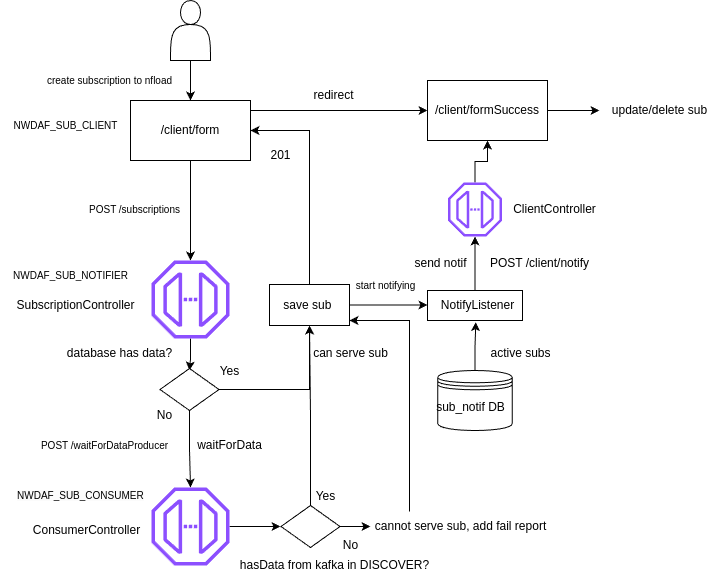

The diagram above was exported from draw.io. Its source (the exported page's mxGraphModel, read from the mxfile embedded in the PNG):
<mxGraphModel dx="1067" dy="625" grid="1" gridSize="10" guides="1" tooltips="1" connect="1" arrows="1" fold="1" page="1" pageScale="1" pageWidth="827" pageHeight="1169" math="0" shadow="0">
  <root>
    <mxCell id="0" />
    <mxCell id="1" parent="0" />
    <mxCell id="AgIOkJmrldkxlpG4wOJu-89" value="" style="rounded=0;whiteSpace=wrap;html=1;" vertex="1" parent="1">
      <mxGeometry x="478" y="360" width="95" height="30" as="geometry" />
    </mxCell>
    <mxCell id="AgIOkJmrldkxlpG4wOJu-88" value="NotifyListener" style="text;html=1;align=center;verticalAlign=middle;resizable=0;points=[];autosize=1;strokeColor=none;fillColor=none;" vertex="1" parent="1">
      <mxGeometry x="478" y="359.5" width="100" height="30" as="geometry" />
    </mxCell>
    <mxCell id="AgIOkJmrldkxlpG4wOJu-118" style="edgeStyle=orthogonalEdgeStyle;rounded=0;orthogonalLoop=1;jettySize=auto;html=1;" edge="1" parent="1" source="AgIOkJmrldkxlpG4wOJu-89" target="AgIOkJmrldkxlpG4wOJu-93">
      <mxGeometry relative="1" as="geometry" />
    </mxCell>
    <mxCell id="AgIOkJmrldkxlpG4wOJu-5" style="edgeStyle=orthogonalEdgeStyle;rounded=0;orthogonalLoop=1;jettySize=auto;html=1;entryX=0.5;entryY=0;entryDx=0;entryDy=0;" edge="1" parent="1" source="AgIOkJmrldkxlpG4wOJu-1" target="AgIOkJmrldkxlpG4wOJu-2">
      <mxGeometry relative="1" as="geometry" />
    </mxCell>
    <mxCell id="AgIOkJmrldkxlpG4wOJu-1" value="" style="shape=actor;whiteSpace=wrap;html=1;" vertex="1" parent="1">
      <mxGeometry x="221" y="70" width="40" height="60" as="geometry" />
    </mxCell>
    <mxCell id="AgIOkJmrldkxlpG4wOJu-7" style="edgeStyle=orthogonalEdgeStyle;rounded=0;orthogonalLoop=1;jettySize=auto;html=1;" edge="1" parent="1" source="AgIOkJmrldkxlpG4wOJu-2" target="AgIOkJmrldkxlpG4wOJu-3">
      <mxGeometry relative="1" as="geometry" />
    </mxCell>
    <mxCell id="AgIOkJmrldkxlpG4wOJu-107" style="edgeStyle=orthogonalEdgeStyle;rounded=0;orthogonalLoop=1;jettySize=auto;html=1;entryX=0;entryY=0.5;entryDx=0;entryDy=0;" edge="1" parent="1" source="AgIOkJmrldkxlpG4wOJu-2" target="AgIOkJmrldkxlpG4wOJu-91">
      <mxGeometry relative="1" as="geometry">
        <Array as="points">
          <mxPoint x="467" y="180" />
        </Array>
      </mxGeometry>
    </mxCell>
    <mxCell id="AgIOkJmrldkxlpG4wOJu-2" value="&lt;div&gt;&lt;span style=&quot;background-color: initial;&quot;&gt;/client/form&lt;/span&gt;&lt;br&gt;&lt;/div&gt;" style="rounded=0;whiteSpace=wrap;html=1;" vertex="1" parent="1">
      <mxGeometry x="181" y="170" width="120" height="60" as="geometry" />
    </mxCell>
    <mxCell id="AgIOkJmrldkxlpG4wOJu-54" style="edgeStyle=orthogonalEdgeStyle;rounded=0;orthogonalLoop=1;jettySize=auto;html=1;" edge="1" parent="1" source="AgIOkJmrldkxlpG4wOJu-3">
      <mxGeometry relative="1" as="geometry">
        <mxPoint x="240" y="439.9999999999999" as="targetPoint" />
      </mxGeometry>
    </mxCell>
    <mxCell id="AgIOkJmrldkxlpG4wOJu-3" value="" style="sketch=0;outlineConnect=0;fontColor=#232F3E;gradientColor=none;fillColor=#8C4FFF;strokeColor=none;dashed=0;verticalLabelPosition=bottom;verticalAlign=top;align=center;html=1;fontSize=12;fontStyle=0;aspect=fixed;pointerEvents=1;shape=mxgraph.aws4.endpoint;" vertex="1" parent="1">
      <mxGeometry x="202" y="330" width="78" height="78" as="geometry" />
    </mxCell>
    <mxCell id="AgIOkJmrldkxlpG4wOJu-4" value="&lt;font style=&quot;font-size: 10px;&quot;&gt;NWDAF_SUB_CLIENT&lt;/font&gt;" style="text;html=1;align=center;verticalAlign=middle;resizable=0;points=[];autosize=1;strokeColor=none;fillColor=none;" vertex="1" parent="1">
      <mxGeometry x="51" y="180" width="130" height="30" as="geometry" />
    </mxCell>
    <mxCell id="AgIOkJmrldkxlpG4wOJu-6" value="&lt;font style=&quot;font-size: 10px;&quot;&gt;create subscription to nfload&lt;/font&gt;" style="text;html=1;align=center;verticalAlign=middle;resizable=0;points=[];autosize=1;strokeColor=none;fillColor=none;" vertex="1" parent="1">
      <mxGeometry x="85" y="135" width="150" height="30" as="geometry" />
    </mxCell>
    <mxCell id="AgIOkJmrldkxlpG4wOJu-9" value="&lt;font style=&quot;font-size: 10px;&quot;&gt;POST /subscriptions&lt;/font&gt;" style="text;html=1;align=center;verticalAlign=middle;resizable=0;points=[];autosize=1;strokeColor=none;fillColor=none;" vertex="1" parent="1">
      <mxGeometry x="130" y="264" width="110" height="30" as="geometry" />
    </mxCell>
    <mxCell id="AgIOkJmrldkxlpG4wOJu-10" value="&lt;span style=&quot;font-size: 10px;&quot;&gt;NWDAF_SUB_NOTIFIER&lt;/span&gt;" style="text;html=1;align=center;verticalAlign=middle;resizable=0;points=[];autosize=1;strokeColor=none;fillColor=none;" vertex="1" parent="1">
      <mxGeometry x="51" y="329.5" width="140" height="30" as="geometry" />
    </mxCell>
    <mxCell id="AgIOkJmrldkxlpG4wOJu-12" value="waitForData" style="text;html=1;align=center;verticalAlign=middle;resizable=0;points=[];autosize=1;strokeColor=none;fillColor=none;" vertex="1" parent="1">
      <mxGeometry x="235" y="500" width="90" height="30" as="geometry" />
    </mxCell>
    <mxCell id="AgIOkJmrldkxlpG4wOJu-70" style="edgeStyle=orthogonalEdgeStyle;rounded=0;orthogonalLoop=1;jettySize=auto;html=1;" edge="1" parent="1" source="AgIOkJmrldkxlpG4wOJu-13">
      <mxGeometry relative="1" as="geometry">
        <mxPoint x="331" y="596" as="targetPoint" />
      </mxGeometry>
    </mxCell>
    <mxCell id="AgIOkJmrldkxlpG4wOJu-13" value="" style="sketch=0;outlineConnect=0;fontColor=#232F3E;gradientColor=none;fillColor=#8C4FFF;strokeColor=none;dashed=0;verticalLabelPosition=bottom;verticalAlign=top;align=center;html=1;fontSize=12;fontStyle=0;aspect=fixed;pointerEvents=1;shape=mxgraph.aws4.endpoint;" vertex="1" parent="1">
      <mxGeometry x="202" y="557" width="78" height="78" as="geometry" />
    </mxCell>
    <mxCell id="AgIOkJmrldkxlpG4wOJu-14" value="&lt;span style=&quot;color: rgb(0, 0, 0); font-family: Helvetica; font-size: 10px; font-style: normal; font-variant-ligatures: normal; font-variant-caps: normal; font-weight: 400; letter-spacing: normal; orphans: 2; text-align: center; text-indent: 0px; text-transform: none; widows: 2; word-spacing: 0px; -webkit-text-stroke-width: 0px; white-space: nowrap; background-color: rgb(251, 251, 251); text-decoration-thickness: initial; text-decoration-style: initial; text-decoration-color: initial; display: inline !important; float: none;&quot;&gt;NWDAF_SUB_CONSUMER&lt;/span&gt;" style="text;whiteSpace=wrap;html=1;" vertex="1" parent="1">
      <mxGeometry x="66" y="551" width="150" height="40" as="geometry" />
    </mxCell>
    <mxCell id="AgIOkJmrldkxlpG4wOJu-16" value="&lt;font style=&quot;font-size: 10px;&quot;&gt;POST /waitForDataProducer&lt;/font&gt;" style="text;html=1;align=center;verticalAlign=middle;resizable=0;points=[];autosize=1;strokeColor=none;fillColor=none;" vertex="1" parent="1">
      <mxGeometry x="80" y="500" width="150" height="30" as="geometry" />
    </mxCell>
    <mxCell id="AgIOkJmrldkxlpG4wOJu-57" value="" style="edgeStyle=orthogonalEdgeStyle;rounded=0;orthogonalLoop=1;jettySize=auto;html=1;" edge="1" parent="1" source="AgIOkJmrldkxlpG4wOJu-55" target="AgIOkJmrldkxlpG4wOJu-13">
      <mxGeometry relative="1" as="geometry" />
    </mxCell>
    <mxCell id="AgIOkJmrldkxlpG4wOJu-62" style="edgeStyle=orthogonalEdgeStyle;rounded=0;orthogonalLoop=1;jettySize=auto;html=1;entryX=0.5;entryY=1;entryDx=0;entryDy=0;" edge="1" parent="1" source="AgIOkJmrldkxlpG4wOJu-55" target="AgIOkJmrldkxlpG4wOJu-64">
      <mxGeometry relative="1" as="geometry">
        <mxPoint x="340" y="389.9999999999999" as="targetPoint" />
      </mxGeometry>
    </mxCell>
    <mxCell id="AgIOkJmrldkxlpG4wOJu-55" value="" style="rhombus;whiteSpace=wrap;html=1;" vertex="1" parent="1">
      <mxGeometry x="210.5" y="438" width="59" height="42" as="geometry" />
    </mxCell>
    <mxCell id="AgIOkJmrldkxlpG4wOJu-56" value="database has data?" style="text;html=1;align=center;verticalAlign=middle;resizable=0;points=[];autosize=1;strokeColor=none;fillColor=none;" vertex="1" parent="1">
      <mxGeometry x="105" y="408" width="130" height="30" as="geometry" />
    </mxCell>
    <mxCell id="AgIOkJmrldkxlpG4wOJu-58" value="No" style="text;html=1;align=center;verticalAlign=middle;resizable=0;points=[];autosize=1;strokeColor=none;fillColor=none;" vertex="1" parent="1">
      <mxGeometry x="195" y="470" width="40" height="30" as="geometry" />
    </mxCell>
    <mxCell id="AgIOkJmrldkxlpG4wOJu-59" value="Yes" style="text;html=1;align=center;verticalAlign=middle;resizable=0;points=[];autosize=1;strokeColor=none;fillColor=none;" vertex="1" parent="1">
      <mxGeometry x="260" y="426" width="40" height="30" as="geometry" />
    </mxCell>
    <mxCell id="AgIOkJmrldkxlpG4wOJu-63" value="can serve sub" style="text;html=1;align=center;verticalAlign=middle;resizable=0;points=[];autosize=1;strokeColor=none;fillColor=none;" vertex="1" parent="1">
      <mxGeometry x="351" y="408" width="100" height="30" as="geometry" />
    </mxCell>
    <mxCell id="AgIOkJmrldkxlpG4wOJu-68" style="edgeStyle=orthogonalEdgeStyle;rounded=0;orthogonalLoop=1;jettySize=auto;html=1;entryX=1;entryY=0.5;entryDx=0;entryDy=0;" edge="1" parent="1" source="AgIOkJmrldkxlpG4wOJu-64" target="AgIOkJmrldkxlpG4wOJu-2">
      <mxGeometry relative="1" as="geometry">
        <Array as="points">
          <mxPoint x="360" y="200" />
        </Array>
      </mxGeometry>
    </mxCell>
    <mxCell id="AgIOkJmrldkxlpG4wOJu-121" style="edgeStyle=orthogonalEdgeStyle;rounded=0;orthogonalLoop=1;jettySize=auto;html=1;" edge="1" parent="1" source="AgIOkJmrldkxlpG4wOJu-64" target="AgIOkJmrldkxlpG4wOJu-88">
      <mxGeometry relative="1" as="geometry" />
    </mxCell>
    <mxCell id="AgIOkJmrldkxlpG4wOJu-64" value="save sub&amp;nbsp;" style="rounded=0;whiteSpace=wrap;html=1;" vertex="1" parent="1">
      <mxGeometry x="320" y="354" width="80" height="41" as="geometry" />
    </mxCell>
    <mxCell id="AgIOkJmrldkxlpG4wOJu-69" value="201" style="text;html=1;align=center;verticalAlign=middle;resizable=0;points=[];autosize=1;strokeColor=none;fillColor=none;" vertex="1" parent="1">
      <mxGeometry x="311" y="210" width="40" height="30" as="geometry" />
    </mxCell>
    <mxCell id="AgIOkJmrldkxlpG4wOJu-74" style="edgeStyle=orthogonalEdgeStyle;rounded=0;orthogonalLoop=1;jettySize=auto;html=1;entryX=0.5;entryY=1;entryDx=0;entryDy=0;" edge="1" parent="1" source="AgIOkJmrldkxlpG4wOJu-71" target="AgIOkJmrldkxlpG4wOJu-64">
      <mxGeometry relative="1" as="geometry">
        <mxPoint x="359.99999999999955" y="459.9999999999999" as="targetPoint" />
      </mxGeometry>
    </mxCell>
    <mxCell id="AgIOkJmrldkxlpG4wOJu-77" style="edgeStyle=orthogonalEdgeStyle;rounded=0;orthogonalLoop=1;jettySize=auto;html=1;" edge="1" parent="1" source="AgIOkJmrldkxlpG4wOJu-71">
      <mxGeometry relative="1" as="geometry">
        <mxPoint x="421" y="595.9999999999998" as="targetPoint" />
      </mxGeometry>
    </mxCell>
    <mxCell id="AgIOkJmrldkxlpG4wOJu-71" value="" style="rhombus;whiteSpace=wrap;html=1;" vertex="1" parent="1">
      <mxGeometry x="331.5" y="575" width="59" height="42" as="geometry" />
    </mxCell>
    <mxCell id="AgIOkJmrldkxlpG4wOJu-72" value="hasData from kafka in DISCOVER?" style="text;html=1;align=center;verticalAlign=middle;resizable=0;points=[];autosize=1;strokeColor=none;fillColor=none;" vertex="1" parent="1">
      <mxGeometry x="280" y="620" width="210" height="30" as="geometry" />
    </mxCell>
    <mxCell id="AgIOkJmrldkxlpG4wOJu-73" value="Yes" style="text;html=1;align=center;verticalAlign=middle;resizable=0;points=[];autosize=1;strokeColor=none;fillColor=none;" vertex="1" parent="1">
      <mxGeometry x="356" y="551" width="40" height="30" as="geometry" />
    </mxCell>
    <mxCell id="AgIOkJmrldkxlpG4wOJu-76" value="No" style="text;html=1;align=center;verticalAlign=middle;resizable=0;points=[];autosize=1;strokeColor=none;fillColor=none;" vertex="1" parent="1">
      <mxGeometry x="381" y="600" width="40" height="30" as="geometry" />
    </mxCell>
    <mxCell id="AgIOkJmrldkxlpG4wOJu-79" style="edgeStyle=orthogonalEdgeStyle;rounded=0;orthogonalLoop=1;jettySize=auto;html=1;" edge="1" parent="1" source="AgIOkJmrldkxlpG4wOJu-78">
      <mxGeometry relative="1" as="geometry">
        <mxPoint x="400" y="390" as="targetPoint" />
        <Array as="points">
          <mxPoint x="460" y="390" />
          <mxPoint x="400" y="390" />
        </Array>
      </mxGeometry>
    </mxCell>
    <mxCell id="AgIOkJmrldkxlpG4wOJu-78" value="cannot serve sub, add fail report" style="text;html=1;align=center;verticalAlign=middle;resizable=0;points=[];autosize=1;strokeColor=none;fillColor=none;" vertex="1" parent="1">
      <mxGeometry x="416" y="581" width="190" height="30" as="geometry" />
    </mxCell>
    <mxCell id="AgIOkJmrldkxlpG4wOJu-110" style="edgeStyle=orthogonalEdgeStyle;rounded=0;orthogonalLoop=1;jettySize=auto;html=1;" edge="1" parent="1" source="AgIOkJmrldkxlpG4wOJu-91">
      <mxGeometry relative="1" as="geometry">
        <mxPoint x="650" y="180" as="targetPoint" />
      </mxGeometry>
    </mxCell>
    <mxCell id="AgIOkJmrldkxlpG4wOJu-91" value="&lt;div&gt;&lt;span style=&quot;background-color: initial;&quot;&gt;/client/formSuccess&lt;/span&gt;&lt;br&gt;&lt;/div&gt;" style="rounded=0;whiteSpace=wrap;html=1;" vertex="1" parent="1">
      <mxGeometry x="478" y="150" width="120" height="60" as="geometry" />
    </mxCell>
    <mxCell id="AgIOkJmrldkxlpG4wOJu-108" value="" style="edgeStyle=orthogonalEdgeStyle;rounded=0;orthogonalLoop=1;jettySize=auto;html=1;" edge="1" parent="1" source="AgIOkJmrldkxlpG4wOJu-93" target="AgIOkJmrldkxlpG4wOJu-91">
      <mxGeometry relative="1" as="geometry" />
    </mxCell>
    <mxCell id="AgIOkJmrldkxlpG4wOJu-93" value="" style="sketch=0;outlineConnect=0;fontColor=#232F3E;gradientColor=none;fillColor=#8C4FFF;strokeColor=none;dashed=0;verticalLabelPosition=bottom;verticalAlign=top;align=center;html=1;fontSize=12;fontStyle=0;aspect=fixed;pointerEvents=1;shape=mxgraph.aws4.endpoint;" vertex="1" parent="1">
      <mxGeometry x="498.5" y="252" width="54" height="54" as="geometry" />
    </mxCell>
    <mxCell id="AgIOkJmrldkxlpG4wOJu-94" value="POST /client/notify" style="text;html=1;align=center;verticalAlign=middle;resizable=0;points=[];autosize=1;strokeColor=none;fillColor=none;" vertex="1" parent="1">
      <mxGeometry x="530" y="318" width="120" height="30" as="geometry" />
    </mxCell>
    <mxCell id="AgIOkJmrldkxlpG4wOJu-97" value="send notif" style="text;html=1;align=center;verticalAlign=middle;resizable=0;points=[];autosize=1;strokeColor=none;fillColor=none;" vertex="1" parent="1">
      <mxGeometry x="451" y="318" width="80" height="30" as="geometry" />
    </mxCell>
    <mxCell id="AgIOkJmrldkxlpG4wOJu-100" value="&lt;font style=&quot;font-size: 10px;&quot;&gt;start notifying&lt;/font&gt;" style="text;html=1;align=center;verticalAlign=middle;resizable=0;points=[];autosize=1;strokeColor=none;fillColor=none;" vertex="1" parent="1">
      <mxGeometry x="396" y="340" width="80" height="30" as="geometry" />
    </mxCell>
    <mxCell id="AgIOkJmrldkxlpG4wOJu-101" value="" style="shape=datastore;whiteSpace=wrap;html=1;" vertex="1" parent="1">
      <mxGeometry x="488.25" y="440" width="74.5" height="60" as="geometry" />
    </mxCell>
    <mxCell id="AgIOkJmrldkxlpG4wOJu-102" value="sub_notif DB" style="text;html=1;align=center;verticalAlign=middle;resizable=0;points=[];autosize=1;strokeColor=none;fillColor=none;" vertex="1" parent="1">
      <mxGeometry x="476" y="462" width="90" height="30" as="geometry" />
    </mxCell>
    <mxCell id="AgIOkJmrldkxlpG4wOJu-106" value="active subs" style="text;html=1;align=center;verticalAlign=middle;resizable=0;points=[];autosize=1;strokeColor=none;fillColor=none;" vertex="1" parent="1">
      <mxGeometry x="531" y="408" width="80" height="30" as="geometry" />
    </mxCell>
    <mxCell id="AgIOkJmrldkxlpG4wOJu-109" value="redirect" style="text;html=1;align=center;verticalAlign=middle;resizable=0;points=[];autosize=1;strokeColor=none;fillColor=none;" vertex="1" parent="1">
      <mxGeometry x="354" y="150" width="60" height="30" as="geometry" />
    </mxCell>
    <mxCell id="AgIOkJmrldkxlpG4wOJu-111" value="update/delete sub" style="text;html=1;align=center;verticalAlign=middle;resizable=0;points=[];autosize=1;strokeColor=none;fillColor=none;" vertex="1" parent="1">
      <mxGeometry x="650" y="165" width="120" height="30" as="geometry" />
    </mxCell>
    <mxCell id="AgIOkJmrldkxlpG4wOJu-120" style="edgeStyle=orthogonalEdgeStyle;rounded=0;orthogonalLoop=1;jettySize=auto;html=1;exitX=0.5;exitY=0;exitDx=0;exitDy=0;entryX=0.483;entryY=1.072;entryDx=0;entryDy=0;entryPerimeter=0;" edge="1" parent="1" source="AgIOkJmrldkxlpG4wOJu-101" target="AgIOkJmrldkxlpG4wOJu-88">
      <mxGeometry relative="1" as="geometry" />
    </mxCell>
    <mxCell id="AgIOkJmrldkxlpG4wOJu-122" value="SubscriptionController" style="text;html=1;align=center;verticalAlign=middle;resizable=0;points=[];autosize=1;strokeColor=none;fillColor=none;" vertex="1" parent="1">
      <mxGeometry x="56" y="359.5" width="140" height="30" as="geometry" />
    </mxCell>
    <mxCell id="AgIOkJmrldkxlpG4wOJu-123" value="ConsumerController" style="text;html=1;align=center;verticalAlign=middle;resizable=0;points=[];autosize=1;strokeColor=none;fillColor=none;" vertex="1" parent="1">
      <mxGeometry x="72" y="585" width="130" height="30" as="geometry" />
    </mxCell>
    <mxCell id="AgIOkJmrldkxlpG4wOJu-124" value="ClientController" style="text;html=1;align=center;verticalAlign=middle;resizable=0;points=[];autosize=1;strokeColor=none;fillColor=none;" vertex="1" parent="1">
      <mxGeometry x="550" y="264" width="110" height="30" as="geometry" />
    </mxCell>
  </root>
</mxGraphModel>